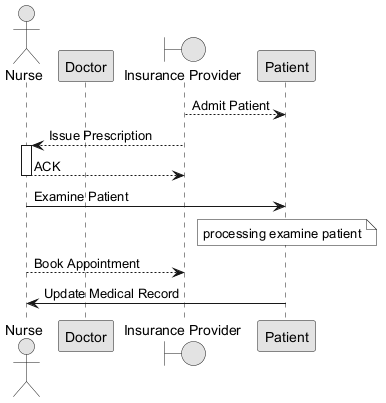

The diagram above was rendered by PlantUML. Its source (embedded in the PNG):
@startuml
skinparam monochrome true
actor "Nurse" as N
participant "Doctor" as D
boundary "Insurance Provider" as IP
participant "Patient" as P
IP --> P : Admit Patient
IP --> N : Issue Prescription
activate N
N --> IP : ACK
deactivate N
N -> P : Examine Patient
note over P : processing examine patient
N --> IP : Book Appointment
P -> N : Update Medical Record
@enduml